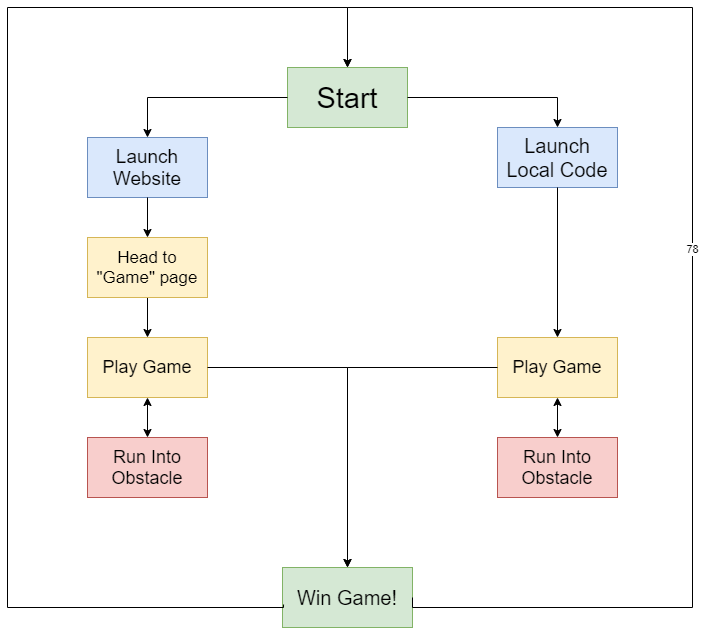

The diagram above was exported from draw.io. Its source (the exported page's mxGraphModel, read from the mxfile embedded in the PNG):
<mxGraphModel dx="1422" dy="1862" grid="1" gridSize="10" guides="1" tooltips="1" connect="1" arrows="1" fold="1" page="1" pageScale="1" pageWidth="850" pageHeight="1100" math="0" shadow="0">
  <root>
    <mxCell id="0" />
    <mxCell id="1" parent="0" />
    <mxCell id="_BE3Zdf6S91AGXKN26iB-1" value="&lt;font style=&quot;font-size: 29px&quot;&gt;Start&lt;/font&gt;" style="rounded=0;whiteSpace=wrap;html=1;fillColor=#d5e8d4;strokeColor=#82b366;" parent="1" vertex="1">
      <mxGeometry x="360" y="60" width="120" height="60" as="geometry" />
    </mxCell>
    <mxCell id="_BE3Zdf6S91AGXKN26iB-2" value="&lt;font style=&quot;font-size: 19px&quot;&gt;Launch Website&lt;/font&gt;" style="rounded=0;whiteSpace=wrap;html=1;fillColor=#dae8fc;strokeColor=#6c8ebf;" parent="1" vertex="1">
      <mxGeometry x="160" y="130" width="120" height="60" as="geometry" />
    </mxCell>
    <mxCell id="_BE3Zdf6S91AGXKN26iB-3" value="&lt;font style=&quot;font-size: 20px&quot;&gt;Launch Local Code&lt;/font&gt;" style="rounded=0;whiteSpace=wrap;html=1;fillColor=#dae8fc;strokeColor=#6c8ebf;" parent="1" vertex="1">
      <mxGeometry x="570" y="120" width="120" height="60" as="geometry" />
    </mxCell>
    <mxCell id="_BE3Zdf6S91AGXKN26iB-4" value="" style="edgeStyle=segmentEdgeStyle;endArrow=classic;html=1;rounded=0;" parent="1" source="_BE3Zdf6S91AGXKN26iB-1" target="_BE3Zdf6S91AGXKN26iB-2" edge="1">
      <mxGeometry width="50" height="50" relative="1" as="geometry">
        <mxPoint x="330" y="200" as="sourcePoint" />
        <mxPoint x="380" y="150" as="targetPoint" />
      </mxGeometry>
    </mxCell>
    <mxCell id="_BE3Zdf6S91AGXKN26iB-5" value="" style="edgeStyle=elbowEdgeStyle;elbow=horizontal;endArrow=classic;html=1;rounded=0;entryX=0.5;entryY=0;entryDx=0;entryDy=0;exitX=1;exitY=0.5;exitDx=0;exitDy=0;" parent="1" source="_BE3Zdf6S91AGXKN26iB-1" target="_BE3Zdf6S91AGXKN26iB-3" edge="1">
      <mxGeometry width="50" height="50" relative="1" as="geometry">
        <mxPoint x="400" y="590" as="sourcePoint" />
        <mxPoint x="450" y="540" as="targetPoint" />
        <Array as="points">
          <mxPoint x="630" y="150" />
          <mxPoint x="560" y="100" />
        </Array>
      </mxGeometry>
    </mxCell>
    <mxCell id="_BE3Zdf6S91AGXKN26iB-7" value="&lt;font style=&quot;font-size: 18px&quot;&gt;Run Into Obstacle&lt;/font&gt;" style="rounded=0;whiteSpace=wrap;html=1;fillColor=#f8cecc;strokeColor=#b85450;" parent="1" vertex="1">
      <mxGeometry x="160" y="330" width="120" height="60" as="geometry" />
    </mxCell>
    <mxCell id="_BE3Zdf6S91AGXKN26iB-11" value="&lt;font style=&quot;font-size: 18px&quot;&gt;Play Game&lt;/font&gt;" style="rounded=0;whiteSpace=wrap;html=1;fillColor=#fff2cc;strokeColor=#d6b656;" parent="1" vertex="1">
      <mxGeometry x="160" y="330" width="120" height="60" as="geometry" />
    </mxCell>
    <mxCell id="_BE3Zdf6S91AGXKN26iB-12" value="&lt;font style=&quot;font-size: 18px&quot;&gt;Run Into Obstacle&lt;/font&gt;" style="rounded=0;whiteSpace=wrap;html=1;fillColor=#f8cecc;strokeColor=#b85450;" parent="1" vertex="1">
      <mxGeometry x="570" y="430" width="120" height="60" as="geometry" />
    </mxCell>
    <mxCell id="_BE3Zdf6S91AGXKN26iB-15" value="&lt;font style=&quot;font-size: 20px&quot;&gt;Win Game!&lt;/font&gt;" style="rounded=0;whiteSpace=wrap;html=1;fillColor=#d5e8d4;strokeColor=#82b366;" parent="1" vertex="1">
      <mxGeometry x="355" y="560" width="130" height="60" as="geometry" />
    </mxCell>
    <mxCell id="_BE3Zdf6S91AGXKN26iB-18" value="" style="edgeStyle=segmentEdgeStyle;endArrow=classic;html=1;rounded=0;exitX=0.008;exitY=0.617;exitDx=0;exitDy=0;entryX=0.5;entryY=0;entryDx=0;entryDy=0;exitPerimeter=0;" parent="1" source="_BE3Zdf6S91AGXKN26iB-15" target="_BE3Zdf6S91AGXKN26iB-1" edge="1">
      <mxGeometry width="50" height="50" relative="1" as="geometry">
        <mxPoint x="410" y="610" as="sourcePoint" />
        <mxPoint x="100" y="10" as="targetPoint" />
        <Array as="points">
          <mxPoint x="356" y="600" />
          <mxPoint x="80" y="600" />
          <mxPoint x="80" />
          <mxPoint x="420" />
        </Array>
      </mxGeometry>
    </mxCell>
    <mxCell id="_BE3Zdf6S91AGXKN26iB-20" value="78" style="edgeStyle=segmentEdgeStyle;endArrow=classic;html=1;rounded=0;exitX=1;exitY=0.5;exitDx=0;exitDy=0;" parent="1" source="_BE3Zdf6S91AGXKN26iB-15" edge="1">
      <mxGeometry width="50" height="50" relative="1" as="geometry">
        <mxPoint x="500" y="520" as="sourcePoint" />
        <mxPoint x="420" y="60" as="targetPoint" />
        <Array as="points">
          <mxPoint x="485" y="600" />
          <mxPoint x="765" y="600" />
          <mxPoint x="765" />
          <mxPoint x="420" />
          <mxPoint x="420" y="60" />
        </Array>
      </mxGeometry>
    </mxCell>
    <mxCell id="5viptLdHmmNbmi-JprNn-3" value="" style="edgeStyle=orthogonalEdgeStyle;rounded=0;orthogonalLoop=1;jettySize=auto;html=1;" edge="1" parent="1" source="_BE3Zdf6S91AGXKN26iB-21" target="_BE3Zdf6S91AGXKN26iB-11">
      <mxGeometry relative="1" as="geometry" />
    </mxCell>
    <mxCell id="_BE3Zdf6S91AGXKN26iB-21" value="&lt;font style=&quot;font-size: 17px&quot;&gt;Head to &quot;Game&quot; page&lt;/font&gt;" style="rounded=0;whiteSpace=wrap;html=1;fillColor=#fff2cc;strokeColor=#d6b656;" parent="1" vertex="1">
      <mxGeometry x="160" y="230" width="120" height="60" as="geometry" />
    </mxCell>
    <mxCell id="_BE3Zdf6S91AGXKN26iB-22" value="" style="edgeStyle=segmentEdgeStyle;endArrow=classic;html=1;rounded=0;exitX=0.5;exitY=1;exitDx=0;exitDy=0;entryX=0.5;entryY=0;entryDx=0;entryDy=0;" parent="1" source="_BE3Zdf6S91AGXKN26iB-2" target="_BE3Zdf6S91AGXKN26iB-21" edge="1">
      <mxGeometry width="50" height="50" relative="1" as="geometry">
        <mxPoint x="410" y="310" as="sourcePoint" />
        <mxPoint x="460" y="260" as="targetPoint" />
      </mxGeometry>
    </mxCell>
    <mxCell id="5viptLdHmmNbmi-JprNn-2" value="&lt;font style=&quot;font-size: 18px&quot;&gt;Run Into Obstacle&lt;/font&gt;" style="rounded=0;whiteSpace=wrap;html=1;fillColor=#f8cecc;strokeColor=#b85450;" vertex="1" parent="1">
      <mxGeometry x="160" y="430" width="120" height="60" as="geometry" />
    </mxCell>
    <mxCell id="5viptLdHmmNbmi-JprNn-7" value="" style="endArrow=classic;startArrow=classic;html=1;rounded=0;edgeStyle=orthogonalEdgeStyle;" edge="1" parent="1" source="_BE3Zdf6S91AGXKN26iB-11">
      <mxGeometry width="50" height="50" relative="1" as="geometry">
        <mxPoint x="220" y="440" as="sourcePoint" />
        <mxPoint x="220" y="430" as="targetPoint" />
      </mxGeometry>
    </mxCell>
    <mxCell id="5viptLdHmmNbmi-JprNn-8" value="" style="endArrow=classic;html=1;rounded=0;edgeStyle=orthogonalEdgeStyle;exitX=1;exitY=0.5;exitDx=0;exitDy=0;entryX=0.5;entryY=0;entryDx=0;entryDy=0;" edge="1" parent="1" source="_BE3Zdf6S91AGXKN26iB-11" target="_BE3Zdf6S91AGXKN26iB-15">
      <mxGeometry width="50" height="50" relative="1" as="geometry">
        <mxPoint x="370" y="360" as="sourcePoint" />
        <mxPoint x="420" y="310" as="targetPoint" />
      </mxGeometry>
    </mxCell>
    <mxCell id="5viptLdHmmNbmi-JprNn-9" value="&lt;font style=&quot;font-size: 18px&quot;&gt;Play Game&lt;/font&gt;" style="rounded=0;whiteSpace=wrap;html=1;fillColor=#fff2cc;strokeColor=#d6b656;" vertex="1" parent="1">
      <mxGeometry x="570" y="330" width="120" height="60" as="geometry" />
    </mxCell>
    <mxCell id="5viptLdHmmNbmi-JprNn-14" value="" style="endArrow=classic;startArrow=classic;html=1;rounded=0;edgeStyle=orthogonalEdgeStyle;" edge="1" parent="1">
      <mxGeometry width="50" height="50" relative="1" as="geometry">
        <mxPoint x="630" y="430" as="sourcePoint" />
        <mxPoint x="630" y="390" as="targetPoint" />
      </mxGeometry>
    </mxCell>
    <mxCell id="5viptLdHmmNbmi-JprNn-15" value="" style="endArrow=classic;html=1;rounded=0;edgeStyle=orthogonalEdgeStyle;exitX=0.5;exitY=1;exitDx=0;exitDy=0;entryX=0.5;entryY=0;entryDx=0;entryDy=0;" edge="1" parent="1" source="_BE3Zdf6S91AGXKN26iB-3" target="5viptLdHmmNbmi-JprNn-9">
      <mxGeometry width="50" height="50" relative="1" as="geometry">
        <mxPoint x="610" y="280" as="sourcePoint" />
        <mxPoint x="660" y="230" as="targetPoint" />
      </mxGeometry>
    </mxCell>
    <mxCell id="5viptLdHmmNbmi-JprNn-16" value="" style="endArrow=classic;html=1;rounded=0;edgeStyle=orthogonalEdgeStyle;exitX=0;exitY=0.5;exitDx=0;exitDy=0;" edge="1" parent="1" source="5viptLdHmmNbmi-JprNn-9">
      <mxGeometry width="50" height="50" relative="1" as="geometry">
        <mxPoint x="480" y="380" as="sourcePoint" />
        <mxPoint x="420" y="560" as="targetPoint" />
      </mxGeometry>
    </mxCell>
  </root>
</mxGraphModel>